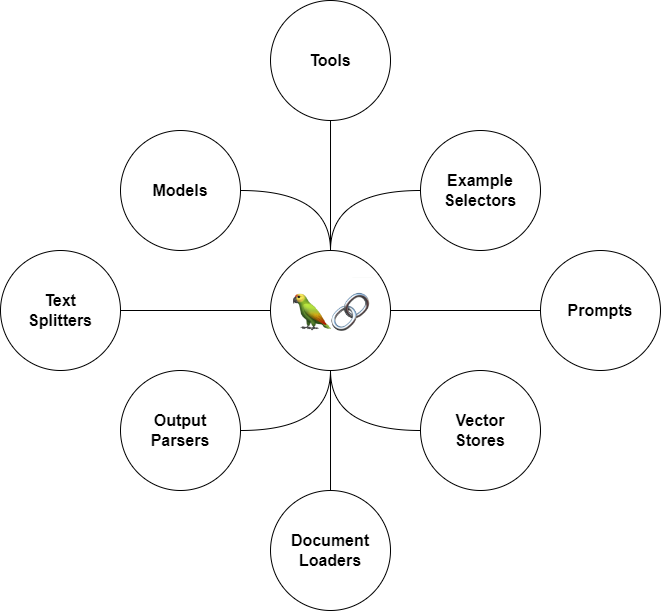

The diagram above was exported from draw.io. Its source (the exported page's mxGraphModel, read from the mxfile embedded in the PNG):
<mxGraphModel dx="1323" dy="720" grid="1" gridSize="10" guides="1" tooltips="1" connect="1" arrows="1" fold="1" page="1" pageScale="1" pageWidth="850" pageHeight="1100" math="0" shadow="0">
  <root>
    <mxCell id="0" />
    <mxCell id="1" parent="0" />
    <mxCell id="RHWuuHkRiwiGckXPWSws-4" value="" style="ellipse;whiteSpace=wrap;html=1;aspect=fixed;" vertex="1" parent="1">
      <mxGeometry x="800" y="410" width="120" height="120" as="geometry" />
    </mxCell>
    <mxCell id="RHWuuHkRiwiGckXPWSws-9" style="edgeStyle=orthogonalEdgeStyle;rounded=0;orthogonalLoop=1;jettySize=auto;html=1;entryX=0.5;entryY=1;entryDx=0;entryDy=0;endArrow=none;endFill=0;" edge="1" parent="1" source="RHWuuHkRiwiGckXPWSws-2" target="RHWuuHkRiwiGckXPWSws-8">
      <mxGeometry relative="1" as="geometry" />
    </mxCell>
    <mxCell id="RHWuuHkRiwiGckXPWSws-12" style="edgeStyle=orthogonalEdgeStyle;rounded=0;orthogonalLoop=1;jettySize=auto;html=1;entryX=1;entryY=0.5;entryDx=0;entryDy=0;endArrow=none;endFill=0;" edge="1" parent="1" source="RHWuuHkRiwiGckXPWSws-2" target="RHWuuHkRiwiGckXPWSws-10">
      <mxGeometry relative="1" as="geometry" />
    </mxCell>
    <mxCell id="RHWuuHkRiwiGckXPWSws-14" style="edgeStyle=orthogonalEdgeStyle;rounded=0;orthogonalLoop=1;jettySize=auto;html=1;endArrow=none;endFill=0;" edge="1" parent="1" source="RHWuuHkRiwiGckXPWSws-2" target="RHWuuHkRiwiGckXPWSws-13">
      <mxGeometry relative="1" as="geometry" />
    </mxCell>
    <mxCell id="RHWuuHkRiwiGckXPWSws-20" style="edgeStyle=orthogonalEdgeStyle;rounded=0;orthogonalLoop=1;jettySize=auto;html=1;entryX=0.5;entryY=0;entryDx=0;entryDy=0;endArrow=none;endFill=0;" edge="1" parent="1" source="RHWuuHkRiwiGckXPWSws-2" target="RHWuuHkRiwiGckXPWSws-15">
      <mxGeometry relative="1" as="geometry" />
    </mxCell>
    <mxCell id="RHWuuHkRiwiGckXPWSws-2" value="" style="ellipse;whiteSpace=wrap;html=1;aspect=fixed;" vertex="1" parent="1">
      <mxGeometry x="650" y="530" width="120" height="120" as="geometry" />
    </mxCell>
    <mxCell id="RHWuuHkRiwiGckXPWSws-1" value="" style="shape=image;verticalLabelPosition=bottom;labelBackgroundColor=default;verticalAlign=top;aspect=fixed;imageAspect=0;image=https://styles.redditmedia.com/t5_7tpn6r/styles/communityIcon_vw08a423ptxa1.png;" vertex="1" parent="1">
      <mxGeometry x="666.82" y="557.5" width="86.37" height="65" as="geometry" />
    </mxCell>
    <mxCell id="RHWuuHkRiwiGckXPWSws-5" value="" style="curved=1;endArrow=none;html=1;rounded=0;edgeStyle=orthogonalEdgeStyle;exitX=0;exitY=0.5;exitDx=0;exitDy=0;endFill=0;" edge="1" parent="1" source="RHWuuHkRiwiGckXPWSws-4">
      <mxGeometry width="50" height="50" relative="1" as="geometry">
        <mxPoint x="799" y="480" as="sourcePoint" />
        <mxPoint x="710" y="530" as="targetPoint" />
        <Array as="points">
          <mxPoint x="710" y="470" />
        </Array>
      </mxGeometry>
    </mxCell>
    <mxCell id="RHWuuHkRiwiGckXPWSws-6" value="" style="ellipse;whiteSpace=wrap;html=1;aspect=fixed;" vertex="1" parent="1">
      <mxGeometry x="500" y="410" width="120" height="120" as="geometry" />
    </mxCell>
    <mxCell id="RHWuuHkRiwiGckXPWSws-7" value="" style="curved=1;endArrow=none;html=1;rounded=0;edgeStyle=orthogonalEdgeStyle;exitX=0;exitY=0.5;exitDx=0;exitDy=0;endFill=0;" edge="1" parent="1">
      <mxGeometry width="50" height="50" relative="1" as="geometry">
        <mxPoint x="710" y="530" as="sourcePoint" />
        <mxPoint x="620" y="470" as="targetPoint" />
        <Array as="points">
          <mxPoint x="710" y="470" />
        </Array>
      </mxGeometry>
    </mxCell>
    <mxCell id="RHWuuHkRiwiGckXPWSws-8" value="" style="ellipse;whiteSpace=wrap;html=1;aspect=fixed;" vertex="1" parent="1">
      <mxGeometry x="650.01" y="280" width="120" height="120" as="geometry" />
    </mxCell>
    <mxCell id="RHWuuHkRiwiGckXPWSws-10" value="" style="ellipse;whiteSpace=wrap;html=1;aspect=fixed;" vertex="1" parent="1">
      <mxGeometry x="380" y="530" width="120" height="120" as="geometry" />
    </mxCell>
    <mxCell id="RHWuuHkRiwiGckXPWSws-13" value="" style="ellipse;whiteSpace=wrap;html=1;aspect=fixed;" vertex="1" parent="1">
      <mxGeometry x="920" y="530" width="120" height="120" as="geometry" />
    </mxCell>
    <mxCell id="RHWuuHkRiwiGckXPWSws-15" value="" style="ellipse;whiteSpace=wrap;html=1;aspect=fixed;" vertex="1" parent="1">
      <mxGeometry x="650.01" y="770" width="120" height="120" as="geometry" />
    </mxCell>
    <mxCell id="RHWuuHkRiwiGckXPWSws-16" value="" style="ellipse;whiteSpace=wrap;html=1;aspect=fixed;" vertex="1" parent="1">
      <mxGeometry x="500" y="650" width="120" height="120" as="geometry" />
    </mxCell>
    <mxCell id="RHWuuHkRiwiGckXPWSws-17" value="" style="ellipse;whiteSpace=wrap;html=1;aspect=fixed;" vertex="1" parent="1">
      <mxGeometry x="800" y="650" width="120" height="120" as="geometry" />
    </mxCell>
    <mxCell id="RHWuuHkRiwiGckXPWSws-18" value="" style="curved=1;endArrow=none;html=1;rounded=0;edgeStyle=orthogonalEdgeStyle;exitX=0;exitY=0.5;exitDx=0;exitDy=0;endFill=0;" edge="1" parent="1">
      <mxGeometry width="50" height="50" relative="1" as="geometry">
        <mxPoint x="800" y="710" as="sourcePoint" />
        <mxPoint x="710" y="650" as="targetPoint" />
        <Array as="points">
          <mxPoint x="710" y="710" />
        </Array>
      </mxGeometry>
    </mxCell>
    <mxCell id="RHWuuHkRiwiGckXPWSws-19" value="" style="curved=1;endArrow=none;html=1;rounded=0;edgeStyle=orthogonalEdgeStyle;exitX=0;exitY=0.5;exitDx=0;exitDy=0;endFill=0;" edge="1" parent="1">
      <mxGeometry width="50" height="50" relative="1" as="geometry">
        <mxPoint x="620" y="710" as="sourcePoint" />
        <mxPoint x="710" y="650" as="targetPoint" />
        <Array as="points">
          <mxPoint x="710" y="710" />
        </Array>
      </mxGeometry>
    </mxCell>
    <mxCell id="RHWuuHkRiwiGckXPWSws-21" value="Tools" style="text;html=1;strokeColor=none;fillColor=none;align=center;verticalAlign=middle;whiteSpace=wrap;rounded=0;fontStyle=1;fontSize=16;" vertex="1" parent="1">
      <mxGeometry x="680.01" y="325" width="60" height="30" as="geometry" />
    </mxCell>
    <mxCell id="RHWuuHkRiwiGckXPWSws-22" value="Document Loaders" style="text;html=1;strokeColor=none;fillColor=none;align=center;verticalAlign=middle;whiteSpace=wrap;rounded=0;fontStyle=1;fontSize=16;" vertex="1" parent="1">
      <mxGeometry x="680" y="815" width="60" height="30" as="geometry" />
    </mxCell>
    <mxCell id="RHWuuHkRiwiGckXPWSws-23" value="Vector Stores" style="text;html=1;strokeColor=none;fillColor=none;align=center;verticalAlign=middle;whiteSpace=wrap;rounded=0;fontStyle=1;fontSize=16;" vertex="1" parent="1">
      <mxGeometry x="830" y="695" width="60" height="30" as="geometry" />
    </mxCell>
    <mxCell id="RHWuuHkRiwiGckXPWSws-24" value="Prompts" style="text;html=1;strokeColor=none;fillColor=none;align=center;verticalAlign=middle;whiteSpace=wrap;rounded=0;fontStyle=1;fontSize=16;" vertex="1" parent="1">
      <mxGeometry x="950" y="575" width="60" height="30" as="geometry" />
    </mxCell>
    <mxCell id="RHWuuHkRiwiGckXPWSws-25" value="Example Selectors" style="text;html=1;strokeColor=none;fillColor=none;align=center;verticalAlign=middle;whiteSpace=wrap;rounded=0;fontStyle=1;fontSize=16;" vertex="1" parent="1">
      <mxGeometry x="830" y="455" width="60" height="30" as="geometry" />
    </mxCell>
    <mxCell id="RHWuuHkRiwiGckXPWSws-26" value="Models" style="text;html=1;strokeColor=none;fillColor=none;align=center;verticalAlign=middle;whiteSpace=wrap;rounded=0;fontStyle=1;fontSize=16;" vertex="1" parent="1">
      <mxGeometry x="530" y="455" width="60" height="30" as="geometry" />
    </mxCell>
    <mxCell id="RHWuuHkRiwiGckXPWSws-27" value="Text Splitters" style="text;html=1;strokeColor=none;fillColor=none;align=center;verticalAlign=middle;whiteSpace=wrap;rounded=0;fontStyle=1;fontSize=16;" vertex="1" parent="1">
      <mxGeometry x="410" y="575" width="60" height="30" as="geometry" />
    </mxCell>
    <mxCell id="RHWuuHkRiwiGckXPWSws-29" value="Output Parsers" style="text;html=1;strokeColor=none;fillColor=none;align=center;verticalAlign=middle;whiteSpace=wrap;rounded=0;fontStyle=1;fontSize=16;" vertex="1" parent="1">
      <mxGeometry x="530" y="695" width="60" height="30" as="geometry" />
    </mxCell>
  </root>
</mxGraphModel>